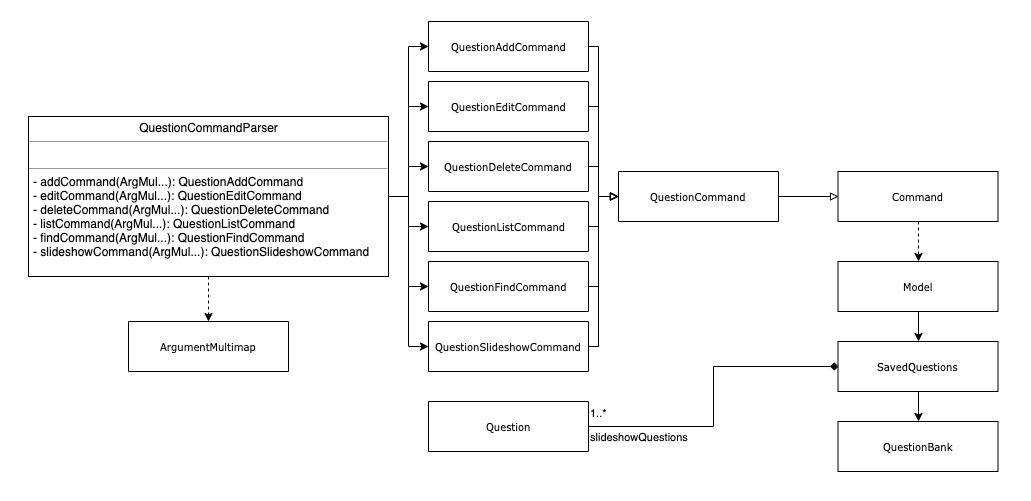

The diagram above was exported from draw.io. Its source (the exported page's mxGraphModel, read from the mxfile embedded in the PNG):
<mxGraphModel dx="1782" dy="1562" grid="1" gridSize="10" guides="1" tooltips="1" connect="1" arrows="1" fold="1" page="1" pageScale="1" pageWidth="850" pageHeight="1100" background="#ffffff" math="0" shadow="0">
  <root>
    <mxCell id="0" />
    <mxCell id="1" parent="0" />
    <mxCell id="ktCnt6EAZMmfTwR5WLZg-49" value="" style="rounded=0;whiteSpace=wrap;html=1;strokeColor=none;fontSize=9;" parent="1" vertex="1">
      <mxGeometry x="-68" y="-631" width="1030" height="500" as="geometry" />
    </mxCell>
    <mxCell id="ktCnt6EAZMmfTwR5WLZg-14" style="edgeStyle=orthogonalEdgeStyle;rounded=0;orthogonalLoop=1;jettySize=auto;html=1;entryX=0;entryY=0.5;entryDx=0;entryDy=0;" parent="1" source="5d2195bd80daf111-18" target="ktCnt6EAZMmfTwR5WLZg-1" edge="1">
      <mxGeometry relative="1" as="geometry" />
    </mxCell>
    <mxCell id="ktCnt6EAZMmfTwR5WLZg-15" style="edgeStyle=orthogonalEdgeStyle;rounded=0;orthogonalLoop=1;jettySize=auto;html=1;entryX=0;entryY=0.5;entryDx=0;entryDy=0;" parent="1" source="5d2195bd80daf111-18" target="ktCnt6EAZMmfTwR5WLZg-5" edge="1">
      <mxGeometry relative="1" as="geometry" />
    </mxCell>
    <mxCell id="ktCnt6EAZMmfTwR5WLZg-16" style="edgeStyle=orthogonalEdgeStyle;rounded=0;orthogonalLoop=1;jettySize=auto;html=1;entryX=0;entryY=0.5;entryDx=0;entryDy=0;" parent="1" source="5d2195bd80daf111-18" target="ktCnt6EAZMmfTwR5WLZg-6" edge="1">
      <mxGeometry relative="1" as="geometry" />
    </mxCell>
    <mxCell id="ktCnt6EAZMmfTwR5WLZg-17" style="edgeStyle=orthogonalEdgeStyle;rounded=0;orthogonalLoop=1;jettySize=auto;html=1;entryX=0;entryY=0.5;entryDx=0;entryDy=0;" parent="1" source="5d2195bd80daf111-18" target="ktCnt6EAZMmfTwR5WLZg-9" edge="1">
      <mxGeometry relative="1" as="geometry" />
    </mxCell>
    <mxCell id="ktCnt6EAZMmfTwR5WLZg-18" style="edgeStyle=orthogonalEdgeStyle;rounded=0;orthogonalLoop=1;jettySize=auto;html=1;entryX=0;entryY=0.5;entryDx=0;entryDy=0;" parent="1" source="5d2195bd80daf111-18" target="ktCnt6EAZMmfTwR5WLZg-10" edge="1">
      <mxGeometry relative="1" as="geometry" />
    </mxCell>
    <mxCell id="ktCnt6EAZMmfTwR5WLZg-19" style="edgeStyle=orthogonalEdgeStyle;rounded=0;orthogonalLoop=1;jettySize=auto;html=1;entryX=0;entryY=0.5;entryDx=0;entryDy=0;" parent="1" source="5d2195bd80daf111-18" target="ktCnt6EAZMmfTwR5WLZg-8" edge="1">
      <mxGeometry relative="1" as="geometry" />
    </mxCell>
    <mxCell id="ktCnt6EAZMmfTwR5WLZg-39" style="edgeStyle=orthogonalEdgeStyle;rounded=0;orthogonalLoop=1;jettySize=auto;html=1;dashed=1;startArrow=none;startFill=0;endArrow=classic;endFill=1;" parent="1" source="5d2195bd80daf111-18" target="ktCnt6EAZMmfTwR5WLZg-38" edge="1">
      <mxGeometry relative="1" as="geometry" />
    </mxCell>
    <mxCell id="5d2195bd80daf111-18" value="&lt;p style=&quot;margin: 0px ; margin-top: 4px ; text-align: center&quot;&gt;QuestionCommandParser&lt;/p&gt;&lt;hr size=&quot;1&quot;&gt;&lt;p style=&quot;margin: 0px ; margin-left: 4px&quot;&gt;&lt;br&gt;&lt;/p&gt;&lt;hr size=&quot;1&quot;&gt;&lt;p style=&quot;margin: 0px ; margin-left: 4px&quot;&gt;- addCommand(ArgMul...): QuestionAddCommand&lt;br&gt;- editCommand(ArgMul...): QuestionEditCommand&lt;/p&gt;&lt;p style=&quot;margin: 0px ; margin-left: 4px&quot;&gt;- deleteCommand(ArgMul...): QuestionDeleteCommand&lt;br&gt;&lt;/p&gt;&lt;p style=&quot;margin: 0px 0px 0px 4px&quot;&gt;- listCommand(ArgMul...): QuestionListCommand&lt;/p&gt;&lt;p style=&quot;margin: 0px 0px 0px 4px&quot;&gt;- findCommand(ArgMul...): QuestionFindCommand&lt;/p&gt;&lt;p style=&quot;margin: 0px ; margin-left: 4px&quot;&gt;- slideshowCommand(ArgMul...): QuestionSlideshowCommand&lt;/p&gt;" style="verticalAlign=top;align=left;overflow=fill;fontSize=12;fontFamily=Helvetica;html=1;rounded=0;shadow=0;comic=0;labelBackgroundColor=none;strokeWidth=1;" parent="1" vertex="1">
      <mxGeometry x="-40" y="-515" width="360" height="160" as="geometry" />
    </mxCell>
    <mxCell id="ktCnt6EAZMmfTwR5WLZg-29" style="edgeStyle=orthogonalEdgeStyle;rounded=0;orthogonalLoop=1;jettySize=auto;html=1;entryX=0;entryY=0.5;entryDx=0;entryDy=0;startArrow=none;startFill=0;endArrow=block;endFill=0;" parent="1" source="ktCnt6EAZMmfTwR5WLZg-1" target="ktCnt6EAZMmfTwR5WLZg-11" edge="1">
      <mxGeometry relative="1" as="geometry">
        <Array as="points">
          <mxPoint x="530" y="-585" />
          <mxPoint x="530" y="-435" />
        </Array>
      </mxGeometry>
    </mxCell>
    <mxCell id="ktCnt6EAZMmfTwR5WLZg-1" value="QuestionAddCommand" style="swimlane;html=1;fontStyle=0;childLayout=stackLayout;horizontal=1;startSize=50;fillColor=none;horizontalStack=0;resizeParent=1;resizeLast=0;collapsible=1;marginBottom=0;swimlaneFillColor=#ffffff;rounded=0;shadow=0;comic=0;labelBackgroundColor=none;strokeColor=#000000;strokeWidth=1;fontFamily=Verdana;fontSize=10;fontColor=#000000;align=center;" parent="1" vertex="1">
      <mxGeometry x="360" y="-610" width="160" height="50" as="geometry" />
    </mxCell>
    <mxCell id="ktCnt6EAZMmfTwR5WLZg-31" style="edgeStyle=orthogonalEdgeStyle;rounded=0;orthogonalLoop=1;jettySize=auto;html=1;entryX=0;entryY=0.5;entryDx=0;entryDy=0;startArrow=none;startFill=0;endArrow=block;endFill=0;" parent="1" source="ktCnt6EAZMmfTwR5WLZg-5" target="ktCnt6EAZMmfTwR5WLZg-11" edge="1">
      <mxGeometry relative="1" as="geometry">
        <Array as="points">
          <mxPoint x="530" y="-525" />
          <mxPoint x="530" y="-435" />
        </Array>
      </mxGeometry>
    </mxCell>
    <mxCell id="ktCnt6EAZMmfTwR5WLZg-5" value="QuestionEditCommand" style="swimlane;html=1;fontStyle=0;childLayout=stackLayout;horizontal=1;startSize=50;fillColor=none;horizontalStack=0;resizeParent=1;resizeLast=0;collapsible=1;marginBottom=0;swimlaneFillColor=#ffffff;rounded=0;shadow=0;comic=0;labelBackgroundColor=none;strokeColor=#000000;strokeWidth=1;fontFamily=Verdana;fontSize=10;fontColor=#000000;align=center;" parent="1" vertex="1">
      <mxGeometry x="360" y="-550" width="160" height="50" as="geometry" />
    </mxCell>
    <mxCell id="ktCnt6EAZMmfTwR5WLZg-32" style="edgeStyle=orthogonalEdgeStyle;rounded=0;orthogonalLoop=1;jettySize=auto;html=1;startArrow=none;startFill=0;endArrow=block;endFill=0;" parent="1" source="ktCnt6EAZMmfTwR5WLZg-6" target="ktCnt6EAZMmfTwR5WLZg-11" edge="1">
      <mxGeometry relative="1" as="geometry">
        <Array as="points">
          <mxPoint x="530" y="-465" />
          <mxPoint x="530" y="-435" />
        </Array>
      </mxGeometry>
    </mxCell>
    <mxCell id="ktCnt6EAZMmfTwR5WLZg-6" value="QuestionDeleteCommand" style="swimlane;html=1;fontStyle=0;childLayout=stackLayout;horizontal=1;startSize=50;fillColor=none;horizontalStack=0;resizeParent=1;resizeLast=0;collapsible=1;marginBottom=0;swimlaneFillColor=#ffffff;rounded=0;shadow=0;comic=0;labelBackgroundColor=none;strokeColor=#000000;strokeWidth=1;fontFamily=Verdana;fontSize=10;fontColor=#000000;align=center;" parent="1" vertex="1">
      <mxGeometry x="360" y="-490" width="160" height="50" as="geometry" />
    </mxCell>
    <mxCell id="ktCnt6EAZMmfTwR5WLZg-35" style="edgeStyle=orthogonalEdgeStyle;rounded=0;orthogonalLoop=1;jettySize=auto;html=1;startArrow=none;startFill=0;endArrow=block;endFill=0;" parent="1" source="ktCnt6EAZMmfTwR5WLZg-8" target="ktCnt6EAZMmfTwR5WLZg-11" edge="1">
      <mxGeometry relative="1" as="geometry">
        <Array as="points">
          <mxPoint x="530" y="-285" />
          <mxPoint x="530" y="-435" />
        </Array>
      </mxGeometry>
    </mxCell>
    <mxCell id="ktCnt6EAZMmfTwR5WLZg-8" value="QuestionSlideshowCommand" style="swimlane;html=1;fontStyle=0;childLayout=stackLayout;horizontal=1;startSize=50;fillColor=none;horizontalStack=0;resizeParent=1;resizeLast=0;collapsible=1;marginBottom=0;swimlaneFillColor=#ffffff;rounded=0;shadow=0;comic=0;labelBackgroundColor=none;strokeColor=#000000;strokeWidth=1;fontFamily=Verdana;fontSize=10;fontColor=#000000;align=center;" parent="1" vertex="1">
      <mxGeometry x="360" y="-310" width="160" height="50" as="geometry" />
    </mxCell>
    <mxCell id="ktCnt6EAZMmfTwR5WLZg-33" style="edgeStyle=orthogonalEdgeStyle;rounded=0;orthogonalLoop=1;jettySize=auto;html=1;startArrow=none;startFill=0;endArrow=block;endFill=0;" parent="1" source="ktCnt6EAZMmfTwR5WLZg-9" target="ktCnt6EAZMmfTwR5WLZg-11" edge="1">
      <mxGeometry relative="1" as="geometry">
        <Array as="points">
          <mxPoint x="530" y="-405" />
          <mxPoint x="530" y="-435" />
        </Array>
      </mxGeometry>
    </mxCell>
    <mxCell id="ktCnt6EAZMmfTwR5WLZg-9" value="QuestionListCommand" style="swimlane;html=1;fontStyle=0;childLayout=stackLayout;horizontal=1;startSize=50;fillColor=none;horizontalStack=0;resizeParent=1;resizeLast=0;collapsible=1;marginBottom=0;swimlaneFillColor=#ffffff;rounded=0;shadow=0;comic=0;labelBackgroundColor=none;strokeColor=#000000;strokeWidth=1;fontFamily=Verdana;fontSize=10;fontColor=#000000;align=center;" parent="1" vertex="1">
      <mxGeometry x="360" y="-430" width="160" height="50" as="geometry" />
    </mxCell>
    <mxCell id="ktCnt6EAZMmfTwR5WLZg-34" style="edgeStyle=orthogonalEdgeStyle;rounded=0;orthogonalLoop=1;jettySize=auto;html=1;startArrow=none;startFill=0;endArrow=block;endFill=0;" parent="1" source="ktCnt6EAZMmfTwR5WLZg-10" target="ktCnt6EAZMmfTwR5WLZg-11" edge="1">
      <mxGeometry relative="1" as="geometry">
        <Array as="points">
          <mxPoint x="530" y="-345" />
          <mxPoint x="530" y="-435" />
        </Array>
      </mxGeometry>
    </mxCell>
    <mxCell id="ktCnt6EAZMmfTwR5WLZg-10" value="QuestionFindCommand" style="swimlane;html=1;fontStyle=0;childLayout=stackLayout;horizontal=1;startSize=50;fillColor=none;horizontalStack=0;resizeParent=1;resizeLast=0;collapsible=1;marginBottom=0;swimlaneFillColor=#ffffff;rounded=0;shadow=0;comic=0;labelBackgroundColor=none;strokeColor=#000000;strokeWidth=1;fontFamily=Verdana;fontSize=10;fontColor=#000000;align=center;" parent="1" vertex="1">
      <mxGeometry x="360" y="-370" width="160" height="50" as="geometry" />
    </mxCell>
    <mxCell id="ktCnt6EAZMmfTwR5WLZg-36" style="edgeStyle=orthogonalEdgeStyle;rounded=0;orthogonalLoop=1;jettySize=auto;html=1;entryX=0;entryY=0.5;entryDx=0;entryDy=0;startArrow=none;startFill=0;endArrow=block;endFill=0;" parent="1" source="ktCnt6EAZMmfTwR5WLZg-11" target="ktCnt6EAZMmfTwR5WLZg-12" edge="1">
      <mxGeometry relative="1" as="geometry" />
    </mxCell>
    <mxCell id="ktCnt6EAZMmfTwR5WLZg-11" value="QuestionCommand" style="swimlane;html=1;fontStyle=0;childLayout=stackLayout;horizontal=1;startSize=50;fillColor=none;horizontalStack=0;resizeParent=1;resizeLast=0;collapsible=1;marginBottom=0;swimlaneFillColor=#ffffff;rounded=0;shadow=0;comic=0;labelBackgroundColor=none;strokeColor=#000000;strokeWidth=1;fontFamily=Verdana;fontSize=10;fontColor=#000000;align=center;" parent="1" vertex="1">
      <mxGeometry x="550" y="-460" width="160" height="50" as="geometry" />
    </mxCell>
    <mxCell id="ktCnt6EAZMmfTwR5WLZg-37" style="edgeStyle=orthogonalEdgeStyle;rounded=0;orthogonalLoop=1;jettySize=auto;html=1;entryX=0.5;entryY=0;entryDx=0;entryDy=0;startArrow=none;startFill=0;endArrow=classic;endFill=1;dashed=1;" parent="1" source="ktCnt6EAZMmfTwR5WLZg-12" target="ktCnt6EAZMmfTwR5WLZg-13" edge="1">
      <mxGeometry relative="1" as="geometry" />
    </mxCell>
    <mxCell id="ktCnt6EAZMmfTwR5WLZg-12" value="Command" style="swimlane;html=1;fontStyle=0;childLayout=stackLayout;horizontal=1;startSize=50;fillColor=none;horizontalStack=0;resizeParent=1;resizeLast=0;collapsible=1;marginBottom=0;swimlaneFillColor=#ffffff;rounded=0;shadow=0;comic=0;labelBackgroundColor=none;strokeColor=#000000;strokeWidth=1;fontFamily=Verdana;fontSize=10;fontColor=#000000;align=center;" parent="1" vertex="1">
      <mxGeometry x="769.5" y="-460" width="160" height="50" as="geometry" />
    </mxCell>
    <mxCell id="ktCnt6EAZMmfTwR5WLZg-43" style="edgeStyle=orthogonalEdgeStyle;rounded=0;orthogonalLoop=1;jettySize=auto;html=1;startArrow=none;startFill=0;endArrow=classic;endFill=1;" parent="1" source="ktCnt6EAZMmfTwR5WLZg-13" target="ktCnt6EAZMmfTwR5WLZg-41" edge="1">
      <mxGeometry relative="1" as="geometry" />
    </mxCell>
    <mxCell id="ktCnt6EAZMmfTwR5WLZg-13" value="Model" style="swimlane;html=1;fontStyle=0;childLayout=stackLayout;horizontal=1;startSize=50;fillColor=none;horizontalStack=0;resizeParent=1;resizeLast=0;collapsible=1;marginBottom=0;swimlaneFillColor=#ffffff;rounded=0;shadow=0;comic=0;labelBackgroundColor=none;strokeColor=#000000;strokeWidth=1;fontFamily=Verdana;fontSize=10;fontColor=#000000;align=center;" parent="1" vertex="1">
      <mxGeometry x="769.5" y="-370" width="160" height="50" as="geometry" />
    </mxCell>
    <mxCell id="ktCnt6EAZMmfTwR5WLZg-38" value="ArgumentMultimap" style="swimlane;html=1;fontStyle=0;childLayout=stackLayout;horizontal=1;startSize=50;fillColor=none;horizontalStack=0;resizeParent=1;resizeLast=0;collapsible=1;marginBottom=0;swimlaneFillColor=#ffffff;rounded=0;shadow=0;comic=0;labelBackgroundColor=none;strokeColor=#000000;strokeWidth=1;fontFamily=Verdana;fontSize=10;fontColor=#000000;align=center;" parent="1" vertex="1">
      <mxGeometry x="60" y="-310" width="160" height="50" as="geometry" />
    </mxCell>
    <mxCell id="ktCnt6EAZMmfTwR5WLZg-44" style="edgeStyle=orthogonalEdgeStyle;rounded=0;orthogonalLoop=1;jettySize=auto;html=1;entryX=0.5;entryY=0;entryDx=0;entryDy=0;startArrow=none;startFill=0;endArrow=classic;endFill=1;" parent="1" source="ktCnt6EAZMmfTwR5WLZg-41" target="ktCnt6EAZMmfTwR5WLZg-42" edge="1">
      <mxGeometry relative="1" as="geometry" />
    </mxCell>
    <mxCell id="ktCnt6EAZMmfTwR5WLZg-41" value="SavedQuestions" style="swimlane;html=1;fontStyle=0;childLayout=stackLayout;horizontal=1;startSize=50;fillColor=none;horizontalStack=0;resizeParent=1;resizeLast=0;collapsible=1;marginBottom=0;swimlaneFillColor=#ffffff;rounded=0;shadow=0;comic=0;labelBackgroundColor=none;strokeColor=#000000;strokeWidth=1;fontFamily=Verdana;fontSize=10;fontColor=#000000;align=center;" parent="1" vertex="1">
      <mxGeometry x="769.5" y="-290" width="160" height="50" as="geometry" />
    </mxCell>
    <mxCell id="ktCnt6EAZMmfTwR5WLZg-42" value="QuestionBank" style="swimlane;html=1;fontStyle=0;childLayout=stackLayout;horizontal=1;startSize=50;fillColor=none;horizontalStack=0;resizeParent=1;resizeLast=0;collapsible=1;marginBottom=0;swimlaneFillColor=#ffffff;rounded=0;shadow=0;comic=0;labelBackgroundColor=none;strokeColor=#000000;strokeWidth=1;fontFamily=Verdana;fontSize=10;fontColor=#000000;align=center;" parent="1" vertex="1">
      <mxGeometry x="769.5" y="-210" width="160" height="50" as="geometry" />
    </mxCell>
    <mxCell id="ktCnt6EAZMmfTwR5WLZg-46" value="&lt;font style=&quot;font-size: 11px&quot;&gt;1..*&lt;/font&gt;" style="edgeStyle=orthogonalEdgeStyle;rounded=0;orthogonalLoop=1;jettySize=auto;html=1;entryX=0;entryY=0.5;entryDx=0;entryDy=0;startArrow=none;startFill=0;endArrow=diamond;endFill=1;" parent="1" source="ktCnt6EAZMmfTwR5WLZg-45" target="ktCnt6EAZMmfTwR5WLZg-41" edge="1">
      <mxGeometry x="-0.1001" y="115" relative="1" as="geometry">
        <mxPoint as="offset" />
      </mxGeometry>
    </mxCell>
    <mxCell id="ktCnt6EAZMmfTwR5WLZg-48" value="&lt;font style=&quot;font-size: 11px&quot;&gt;slideshowQuestions&lt;/font&gt;" style="text;html=1;resizable=0;points=[];align=center;verticalAlign=middle;labelBackgroundColor=#ffffff;fontSize=9;" parent="ktCnt6EAZMmfTwR5WLZg-46" vertex="1" connectable="0">
      <mxGeometry x="-0.0056" y="4" relative="1" as="geometry">
        <mxPoint x="-71" y="39" as="offset" />
      </mxGeometry>
    </mxCell>
    <mxCell id="ktCnt6EAZMmfTwR5WLZg-45" value="Question" style="swimlane;html=1;fontStyle=0;childLayout=stackLayout;horizontal=1;startSize=50;fillColor=none;horizontalStack=0;resizeParent=1;resizeLast=0;collapsible=1;marginBottom=0;swimlaneFillColor=#ffffff;rounded=0;shadow=0;comic=0;labelBackgroundColor=none;strokeColor=#000000;strokeWidth=1;fontFamily=Verdana;fontSize=10;fontColor=#000000;align=center;" parent="1" vertex="1">
      <mxGeometry x="360" y="-230" width="160" height="50" as="geometry" />
    </mxCell>
  </root>
</mxGraphModel>